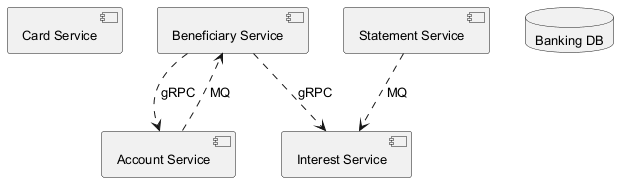

The diagram above was rendered by PlantUML. Its source (embedded in the PNG):
@startuml
skinparam backgroundColor #FFFFFF
skinparam classBackgroundColor #E8F4FA
skinparam classBorderColor #2C7DA0
skinparam defaultFontSize 13
component "Card Service" as C_CardService
component "Beneficiary Service" as C_BeneficiaryService
component "Statement Service" as C_StatementService
component "Interest Service" as C_InterestService
component "Account Service" as C_AccountService
database "Banking DB" as DB_banking
C_BeneficiaryService ..> C_InterestService : gRPC
C_BeneficiaryService ..> C_AccountService : gRPC
C_StatementService ..> C_InterestService : MQ
C_AccountService ..> C_BeneficiaryService : MQ
@enduml